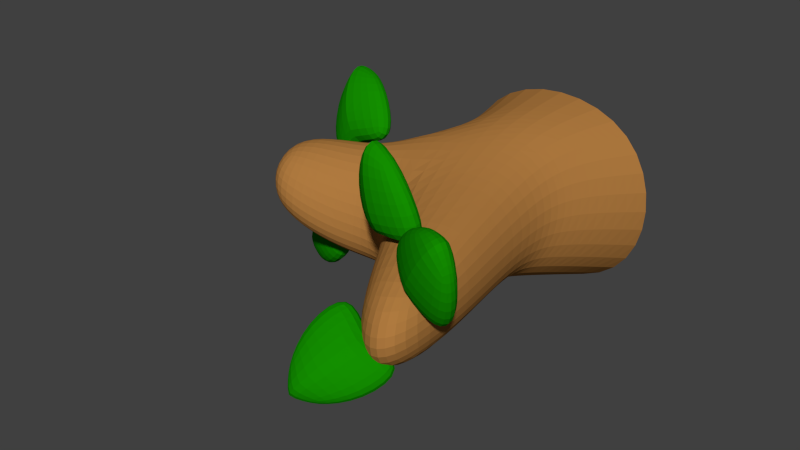 # Source: tree3.blend  (saved by Blender 2.74.0; exported with 4.5.12 LTS)
import bpy
from mathutils import Matrix  # noqa: F401  (used for matrix-valued properties, if any)

bpy.ops.wm.read_factory_settings(use_empty=True)
scene = bpy.context.scene
scene.name = 'Scene'

# ---- collections
col_collection_1 = bpy.data.collections.new('Collection 1'); scene.collection.children.link(col_collection_1)

# ---- materials (node trees are filled in below, after node groups)
mat_brown = bpy.data.materials.new('brown')
mat_brown.alpha_threshold = 0.0
mat_brown.use_transparent_shadow = False
mat_brown.diffuse_color = (0.4292, 0.1933, 0.04969, 1.0)
mat_brown.roughness = 0.5
mat_brown.line_color = (0.0, 0.0, 0.0, 1.0)
mat_greennew = bpy.data.materials.new('GreenNew')
mat_greennew.alpha_threshold = 0.0
mat_greennew.use_transparent_shadow = False
mat_greennew.diffuse_color = (0.006757, 0.2738, 0.0, 1.0)
mat_greennew.roughness = 0.5

# ---- material node trees

# ---- world
world_world = bpy.data.worlds.new('World'); scene.world = world_world
world_world.color = (0.05088, 0.05088, 0.05088)
world_world.use_sun_shadow = False
world_world.sun_shadow_jitter_overblur = 0.0
world_world.cycles.sampling_method = 'MANUAL'
world_world.cycles.sample_map_resolution = 256

# ---- meshes
me_cube_002 = bpy.data.meshes.new('Cube.002')
me_cube_002.from_pydata([(-1.0, -1.257, -1.0), (-1.0, -1.257, 1.0), (-1.0, 0.8553, -1.0), (-1.0, 0.8553, 1.0), (2.483, 0.1798, -0.5412), (2.483, 0.1306, 0.4444), (2.483, 0.8408, -0.2142), (2.483, 0.7917, 0.5936), (-0.4125, 0.4271, 0.9269), (0.0516, 0.5072, -0.5256), (-0.1038, -0.8403, 0.9269), (0.3672, -0.8403, -0.5256), (0.2568, 0.331, 0.677), (1.027, -0.4802, -0.2454), (0.3374, 0.4014, -0.3697), (0.8793, -0.6168, 0.7036), (1.035, -0.9747, 0.6459), (0.2386, -1.211, 0.6734), (0.5741, -1.221, -0.3174), (1.301, -0.9344, -0.2332), (1.253, -1.728, 0.8343), (0.5821, -1.961, 0.7272), (0.9053, -1.952, -0.02635), (1.667, -1.674, 0.3081)], [], [(1, 3, 2, 0), (12, 7, 6, 14), (7, 5, 4, 6), (10, 1, 0, 11), (13, 14, 6, 4), (10, 8, 3, 1), (15, 12, 8, 10), (0, 2, 9, 11), (13, 15, 16, 19), (3, 8, 9, 2), (5, 15, 13, 4), (5, 7, 12, 15), (11, 9, 14, 13), (8, 12, 14, 9), (18, 19, 23, 22), (10, 11, 18, 17), (15, 10, 17, 16), (11, 13, 19, 18), (20, 21, 22, 23), (16, 17, 21, 20), (19, 16, 20, 23), (17, 18, 22, 21)])
_k = {(0, 1): 1.0, (1, 3): 1.0, (2, 3): 1.0, (0, 2): 1.0}
me_cube_002.attributes.new('crease_edge', 'FLOAT', 'EDGE').data.foreach_set('value', [_k.get((min(e.vertices), max(e.vertices)), 0.0) for e in me_cube_002.edges])
me_cube_002.materials.append(mat_brown)
me_cube_002.use_remesh_preserve_volume = False
me_cube_002.use_remesh_preserve_attributes = False
me_cube_002.use_mirror_vertex_groups = False
me_cube_002.update()
me_cube_017 = bpy.data.meshes.new('Cube.017')
me_cube_017.from_pydata([(-1.0, -1.0, -0.5348), (-1.0, -0.4622, 1.0), (-1.0, 1.0, -0.5348), (-1.0, 0.4622, 1.0), (1.0, -1.0, -0.5348), (0.3113, -0.4798, 0.9928), (1.0, 1.0, -0.5348), (0.3113, 0.4445, 0.9928), (-1.459, 0.0, 1.257), (-1.459, 0.0, -0.3342), (0.7702, -0.01762, 1.25), (2.034, 0.01472, -0.3282), (-1.0, -1.0, 0.3333), (-1.0, 1.0, 0.3333), (1.0, 1.0, 0.3333), (1.0, -1.0, 0.3333), (2.034, 0.01472, 0.3393), (-1.459, 0.0, 0.3333)], [], [(17, 13, 2, 9), (13, 14, 6, 2), (16, 15, 4, 11), (9, 2, 6, 11), (10, 7, 3, 8), (5, 10, 8, 1), (0, 9, 11, 4), (15, 12, 0, 4), (14, 16, 11, 6), (1, 8, 17, 12), (7, 10, 16, 14), (5, 1, 12, 15), (10, 5, 15, 16), (3, 7, 14, 13), (8, 3, 13, 17), (12, 17, 9, 0)])
_k = {(8, 10): 0.49804, (9, 11): 0.49804, (10, 16): 0.49804, (8, 17): 0.49804, (11, 16): 0.49804, (9, 17): 0.49804}
me_cube_017.attributes.new('crease_edge', 'FLOAT', 'EDGE').data.foreach_set('value', [_k.get((min(e.vertices), max(e.vertices)), 0.0) for e in me_cube_017.edges])
me_cube_017.materials.append(mat_greennew)
me_cube_017.use_remesh_preserve_volume = False
me_cube_017.use_remesh_preserve_attributes = False
me_cube_017.use_mirror_vertex_groups = False
me_cube_017.update()
me_cube_018 = bpy.data.meshes.new('Cube.018')
me_cube_018.from_pydata([(-1.0, -1.0, -0.5348), (-1.0, -0.4622, 1.0), (-1.0, 1.0, -0.5348), (-1.0, 0.4622, 1.0), (1.0, -1.0, -0.5348), (0.3113, -0.4798, 0.9928), (1.0, 1.0, -0.5348), (0.3113, 0.4445, 0.9928), (-1.459, 0.0, 1.257), (-1.459, 0.0, -0.3342), (0.7702, -0.01762, 1.25), (2.034, 0.01472, -0.3282), (-1.0, -1.0, 0.3333), (-1.0, 1.0, 0.3333), (1.0, 1.0, 0.3333), (1.0, -1.0, 0.3333), (2.034, 0.01472, 0.3393), (-1.459, 0.0, 0.3333)], [], [(17, 13, 2, 9), (13, 14, 6, 2), (16, 15, 4, 11), (9, 2, 6, 11), (10, 7, 3, 8), (5, 10, 8, 1), (0, 9, 11, 4), (15, 12, 0, 4), (14, 16, 11, 6), (1, 8, 17, 12), (7, 10, 16, 14), (5, 1, 12, 15), (10, 5, 15, 16), (3, 7, 14, 13), (8, 3, 13, 17), (12, 17, 9, 0)])
_k = {(8, 10): 0.49804, (9, 11): 0.49804, (10, 16): 0.49804, (8, 17): 0.49804, (11, 16): 0.49804, (9, 17): 0.49804}
me_cube_018.attributes.new('crease_edge', 'FLOAT', 'EDGE').data.foreach_set('value', [_k.get((min(e.vertices), max(e.vertices)), 0.0) for e in me_cube_018.edges])
me_cube_018.materials.append(mat_greennew)
me_cube_018.use_remesh_preserve_volume = False
me_cube_018.use_remesh_preserve_attributes = False
me_cube_018.use_mirror_vertex_groups = False
me_cube_018.update()
me_cube_020 = bpy.data.meshes.new('Cube.020')
me_cube_020.from_pydata([(-1.0, -1.0, -0.5348), (-1.0, -0.4622, 1.0), (-1.0, 1.0, -0.5348), (-1.0, 0.4622, 1.0), (1.0, -1.0, -0.5348), (0.2931, -0.4593, 0.9459), (1.0, 1.0, -0.5348), (0.2931, 0.465, 0.9459), (-1.459, 0.0, 1.257), (-1.459, 0.0, -0.3342), (0.752, 0.002831, 1.203), (1.459, 0.0, -0.3342), (-1.0, -1.0, 0.3333), (-1.0, 1.0, 0.3333), (1.0, 1.0, 0.3333), (1.0, -1.0, 0.3333), (2.296, -0.003353, 0.3974), (-1.459, 0.0, 0.3333)], [], [(17, 13, 2, 9), (13, 14, 6, 2), (16, 15, 4, 11), (9, 2, 6, 11), (10, 7, 3, 8), (5, 10, 8, 1), (0, 9, 11, 4), (15, 12, 0, 4), (14, 16, 11, 6), (1, 8, 17, 12), (7, 10, 16, 14), (5, 1, 12, 15), (10, 5, 15, 16), (3, 7, 14, 13), (8, 3, 13, 17), (12, 17, 9, 0)])
_k = {(8, 10): 0.49804, (9, 11): 0.49804, (10, 16): 0.49804, (8, 17): 0.49804, (11, 16): 0.49804, (9, 17): 0.49804}
me_cube_020.attributes.new('crease_edge', 'FLOAT', 'EDGE').data.foreach_set('value', [_k.get((min(e.vertices), max(e.vertices)), 0.0) for e in me_cube_020.edges])
me_cube_020.materials.append(mat_greennew)
me_cube_020.use_remesh_preserve_volume = False
me_cube_020.use_remesh_preserve_attributes = False
me_cube_020.use_mirror_vertex_groups = False
me_cube_020.update()
me_cube_021 = bpy.data.meshes.new('Cube.021')
me_cube_021.from_pydata([(-1.0, -1.0, -0.5348), (-1.0, -0.4622, 1.0), (-1.0, 1.0, -0.5348), (-1.0, 0.4622, 1.0), (1.0, -1.0, -0.5348), (0.2931, -0.4593, 0.9459), (1.0, 1.0, -0.5348), (0.2931, 0.465, 0.9459), (-1.459, 0.0, 1.257), (-1.459, 0.0, -0.3342), (0.752, 0.002831, 1.203), (1.459, 0.0, -0.3342), (-1.0, -1.0, 0.3333), (-1.0, 1.0, 0.3333), (1.0, 1.0, 0.3333), (1.0, -1.0, 0.3333), (2.296, -0.003353, 0.3974), (-1.459, 0.0, 0.3333)], [], [(17, 13, 2, 9), (13, 14, 6, 2), (16, 15, 4, 11), (9, 2, 6, 11), (10, 7, 3, 8), (5, 10, 8, 1), (0, 9, 11, 4), (15, 12, 0, 4), (14, 16, 11, 6), (1, 8, 17, 12), (7, 10, 16, 14), (5, 1, 12, 15), (10, 5, 15, 16), (3, 7, 14, 13), (8, 3, 13, 17), (12, 17, 9, 0)])
_k = {(8, 10): 0.49804, (9, 11): 0.49804, (10, 16): 0.49804, (8, 17): 0.49804, (11, 16): 0.49804, (9, 17): 0.49804}
me_cube_021.attributes.new('crease_edge', 'FLOAT', 'EDGE').data.foreach_set('value', [_k.get((min(e.vertices), max(e.vertices)), 0.0) for e in me_cube_021.edges])
me_cube_021.materials.append(mat_greennew)
me_cube_021.use_remesh_preserve_volume = False
me_cube_021.use_remesh_preserve_attributes = False
me_cube_021.use_mirror_vertex_groups = False
me_cube_021.update()
me_cube_022 = bpy.data.meshes.new('Cube.022')
me_cube_022.from_pydata([(-1.0, -1.0, -0.5348), (-1.0, -0.4622, 1.0), (-1.0, 1.0, -0.5348), (-1.0, 0.4622, 1.0), (1.0, -1.0, -0.5348), (0.2931, -0.4593, 0.9459), (1.0, 1.0, -0.5348), (0.2931, 0.465, 0.9459), (-1.459, 0.0, 1.257), (-1.459, 0.0, -0.3342), (0.752, 0.002831, 1.203), (1.459, 0.0, -0.3342), (-1.0, -1.0, 0.3333), (-1.0, 1.0, 0.3333), (1.0, 1.0, 0.3333), (1.0, -1.0, 0.3333), (2.296, -0.003353, 0.3974), (-1.459, 0.0, 0.3333)], [], [(17, 13, 2, 9), (13, 14, 6, 2), (16, 15, 4, 11), (9, 2, 6, 11), (10, 7, 3, 8), (5, 10, 8, 1), (0, 9, 11, 4), (15, 12, 0, 4), (14, 16, 11, 6), (1, 8, 17, 12), (7, 10, 16, 14), (5, 1, 12, 15), (10, 5, 15, 16), (3, 7, 14, 13), (8, 3, 13, 17), (12, 17, 9, 0)])
_k = {(8, 10): 0.49804, (9, 11): 0.49804, (10, 16): 0.49804, (8, 17): 0.49804, (11, 16): 0.49804, (9, 17): 0.49804}
me_cube_022.attributes.new('crease_edge', 'FLOAT', 'EDGE').data.foreach_set('value', [_k.get((min(e.vertices), max(e.vertices)), 0.0) for e in me_cube_022.edges])
me_cube_022.materials.append(mat_greennew)
me_cube_022.use_remesh_preserve_volume = False
me_cube_022.use_remesh_preserve_attributes = False
me_cube_022.use_mirror_vertex_groups = False
me_cube_022.update()

# ---- objects
ob_cube_016 = bpy.data.objects.new('Cube.016', me_cube_002)
ob_cube_017 = bpy.data.objects.new('Cube.017', me_cube_017)
ob_cube_018 = bpy.data.objects.new('Cube.018', me_cube_018)
ob_cube_020 = bpy.data.objects.new('Cube.020', me_cube_020)
ob_cube_021 = bpy.data.objects.new('Cube.021', me_cube_021)
ob_cube_022 = bpy.data.objects.new('Cube.022', me_cube_022)

# ---- transforms, parenting, visibility, modifiers, constraints
ob_cube_016.location = (0.2225, -0.9932, 0.964)
ob_cube_016.rotation_euler = (0.0, -0.0, -1.571)
ob_cube_016.lineart.crease_threshold = 0.0
_m = ob_cube_016.modifiers.new('Subsurf', 'SUBSURF')
_m.uv_smooth = 'PRESERVE_CORNERS'
_m.levels = 2
_m.render_levels = 3
_m.show_only_control_edges = False
ob_cube_017.parent = ob_cube_016
ob_cube_017.matrix_parent_inverse = Matrix(((1.0, 1.891e-08, 0.0, -1.317), (0.0, 1.0, 0.0, -1.378), (0.0, 4.589e-07, 1.0, -7.7), (0.0, 0.0, 0.0, 1.0)))
ob_cube_017.location = (2.876, 1.309, 8.398)
ob_cube_017.rotation_euler = (0.2532, 0.1947, -0.3121)
ob_cube_017.scale = (0.09839, 0.3866, 0.4908)
ob_cube_017.lineart.crease_threshold = 0.0
_m = ob_cube_017.modifiers.new('Subsurf', 'SUBSURF')
_m.uv_smooth = 'PRESERVE_CORNERS'
_m.quality = 2
_m.show_only_control_edges = False
ob_cube_018.parent = ob_cube_016
ob_cube_018.matrix_parent_inverse = Matrix(((1.0, 1.891e-08, 0.0, -1.317), (0.0, 1.0, 0.0, -1.378), (0.0, 4.589e-07, 1.0, -7.7), (0.0, 0.0, 0.0, 1.0)))
ob_cube_018.location = (3.232, 1.93, 8.213)
ob_cube_018.rotation_euler = (-0.6309, 0.2053, -0.4529)
ob_cube_018.scale = (0.09839, 0.3866, 0.4908)
ob_cube_018.lineart.crease_threshold = 0.0
_m = ob_cube_018.modifiers.new('Subsurf', 'SUBSURF')
_m.uv_smooth = 'PRESERVE_CORNERS'
_m.quality = 2
_m.show_only_control_edges = False
ob_cube_020.parent = ob_cube_016
ob_cube_020.matrix_parent_inverse = Matrix(((1.0, 1.891e-08, 0.0, -1.317), (0.0, 1.0, 0.0, -1.378), (0.0, 4.589e-07, 1.0, -7.7), (0.0, 0.0, 0.0, 1.0)))
ob_cube_020.location = (1.996, -0.06231, 7.539)
ob_cube_020.rotation_euler = (2.49, -0.3273, -0.6117)
ob_cube_020.scale = (0.09839, 0.3866, 0.4908)
ob_cube_020.lineart.crease_threshold = 0.0
_m = ob_cube_020.modifiers.new('Subsurf', 'SUBSURF')
_m.uv_smooth = 'PRESERVE_CORNERS'
_m.quality = 2
_m.show_only_control_edges = False
ob_cube_021.parent = ob_cube_016
ob_cube_021.matrix_parent_inverse = Matrix(((1.0, 1.891e-08, 0.0, -1.317), (0.0, 1.0, 0.0, -1.378), (0.0, 4.589e-07, 1.0, -7.7), (0.0, 0.0, 0.0, 1.0)))
ob_cube_021.location = (1.693, -0.02897, 8.4)
ob_cube_021.rotation_euler = (0.5747, -0.3461, -0.2719)
ob_cube_021.scale = (0.09839, 0.3866, 0.4908)
ob_cube_021.lineart.crease_threshold = 0.0
_m = ob_cube_021.modifiers.new('Subsurf', 'SUBSURF')
_m.uv_smooth = 'PRESERVE_CORNERS'
_m.quality = 2
_m.show_only_control_edges = False
ob_cube_022.parent = ob_cube_016
ob_cube_022.matrix_parent_inverse = Matrix(((1.0, 1.891e-08, 0.0, -1.317), (0.0, 1.0, 0.0, -1.378), (0.0, 4.589e-07, 1.0, -7.7), (0.0, 0.0, 0.0, 1.0)))
ob_cube_022.location = (3.593, 1.531, 7.641)
ob_cube_022.rotation_euler = (2.25, -0.7438, 0.6221)
ob_cube_022.scale = (0.09839, 0.3866, 0.4908)
ob_cube_022.lineart.crease_threshold = 0.0
_m = ob_cube_022.modifiers.new('Subsurf', 'SUBSURF')
_m.uv_smooth = 'PRESERVE_CORNERS'
_m.quality = 2
_m.show_only_control_edges = False

# ---- collection membership
col_collection_1.objects.link(ob_cube_016)
col_collection_1.objects.link(ob_cube_017)
col_collection_1.objects.link(ob_cube_018)
col_collection_1.objects.link(ob_cube_020)
col_collection_1.objects.link(ob_cube_021)
col_collection_1.objects.link(ob_cube_022)

# ---- scene / render settings (as saved in the file)
scene.frame_start = 1; scene.frame_end = 250; scene.frame_set(1)
scene.render.engine = 'BLENDER_EEVEE_NEXT'
scene.render.resolution_percentage = 50
scene.render.dither_intensity = 0.0
scene.cycles.use_denoising = False
scene.cycles.samples = 10
scene.cycles.sampling_pattern = 'TABULATED_SOBOL'
scene.cycles.light_sampling_threshold = 0.0
scene.cycles.use_adaptive_sampling = False
scene.cycles.use_light_tree = False
scene.cycles.blur_glossy = 0.0
scene.cycles.pixel_filter_type = 'GAUSSIAN'
scene.cycles.sample_clamp_indirect = 0.0
scene.view_settings.view_transform = 'Standard'
bpy.context.view_layer.update()

# ---- added for rendering (the .blend has no active camera and no usable light): camera, sun
cam_auto = bpy.data.cameras.new('AutoCamera')
cam_auto.lens = 50.0
cam_auto.sensor_width = 36.0
cam_auto.clip_end = 1000.0
ob_auto_camera = bpy.data.objects.new('AutoCamera', cam_auto)
scene.collection.objects.link(ob_auto_camera)
ob_auto_camera.location = (5.0377, -8.31741, 5.43498)
ob_auto_camera.rotation_euler = (1.09748, -7.21219e-08, 0.694738)
scene.camera = ob_auto_camera
light_auto_sun = bpy.data.lights.new('AutoSun', 'SUN')
light_auto_sun.energy = 3.0
light_auto_sun.angle = 0.0523599
ob_auto_sun = bpy.data.objects.new('AutoSun', light_auto_sun)
scene.collection.objects.link(ob_auto_sun)
ob_auto_sun.rotation_euler = (0.872665, 0.174533, 0.523599)
bpy.context.view_layer.update()
